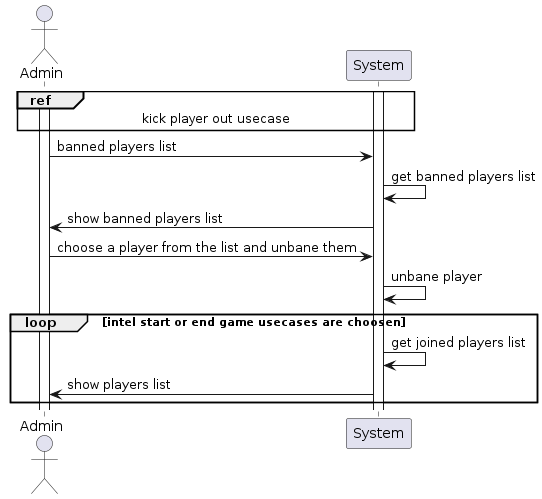

The diagram above was rendered by PlantUML. Its source (embedded in the PNG):
@startuml

actor Admin

Activate Admin
Activate System

ref over Admin, System : kick player out usecase

Admin -> System : banned players list
System -> System : get banned players list
System -> Admin : show banned players list

Admin ->  System : choose a player from the list and unbane them
System -> System : unbane player

loop intel start or end game usecases are choosen
    System -> System : get joined players list
    System -> Admin : show players list
end



@enduml